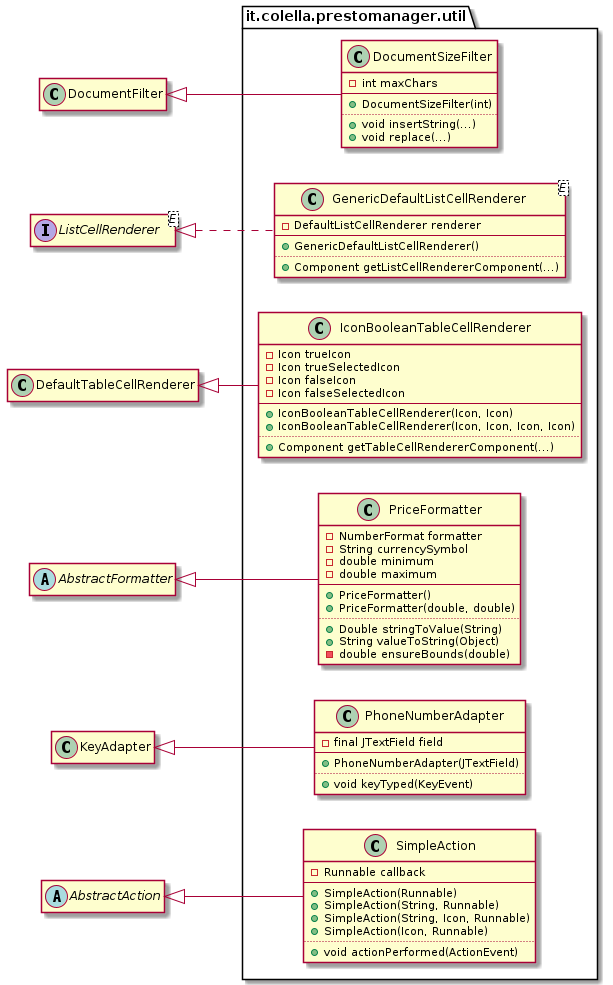

The diagram above was rendered by PlantUML. Its source (embedded in the PNG):
@startuml Util

left to right direction

class DocumentFilter
interface ListCellRenderer<E>
class DefaultTableCellRenderer
abstract class AbstractFormatter
class KeyAdapter
abstract class AbstractAction

package it.colella.prestomanager.util {

    class DocumentSizeFilter extends DocumentFilter {
        -int maxChars
        --
        +DocumentSizeFilter(int)
        ..
        +void insertString(...)
        +void replace(...)
    }

    class GenericDefaultListCellRenderer<E> implements ListCellRenderer {
        -DefaultListCellRenderer renderer
        --
        +GenericDefaultListCellRenderer()
        ..
        +Component getListCellRendererComponent(...)
    }

    class IconBooleanTableCellRenderer extends DefaultTableCellRenderer {
        -Icon trueIcon
	    -Icon trueSelectedIcon
	    -Icon falseIcon
	    -Icon falseSelectedIcon
        --
        +IconBooleanTableCellRenderer(Icon, Icon)
        +IconBooleanTableCellRenderer(Icon, Icon, Icon, Icon)
        ..
        +Component getTableCellRendererComponent(...)
    }

    class PhoneNumberAdapter extends KeyAdapter {
        -final JTextField field
        --
        +PhoneNumberAdapter(JTextField)
        ..
        +void keyTyped(KeyEvent)
    }

    class PriceFormatter extends AbstractFormatter {
        -NumberFormat formatter
	    -String currencySymbol
	    -double minimum
	    -double maximum
        --
        +PriceFormatter()
        +PriceFormatter(double, double)
        ..
        +Double stringToValue(String)
        +String valueToString(Object)
        -double ensureBounds(double)
    }

    class SimpleAction extends AbstractAction {
        -Runnable callback
        --
        +SimpleAction(Runnable)
        +SimpleAction(String, Runnable)
        +SimpleAction(String, Icon, Runnable)
        +SimpleAction(Icon, Runnable)
        ..
        +void actionPerformed(ActionEvent)
    }

}

hide empty members

@enduml